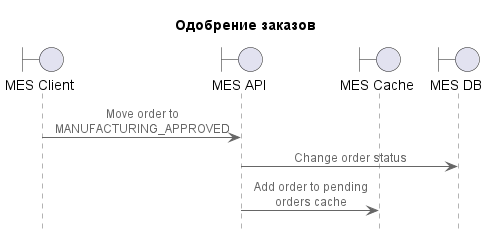

The diagram above was rendered by PlantUML. Its source (embedded in the PNG):
@startuml MES Caching Sequence Diagram Manufacture Approved

!include <C4/C4_Sequence>

title Одобрение заказов

boundary "MES Client" as client
boundary "MES API" as service
boundary "MES Cache" as cache
boundary "MES DB" as storage

client -> service: Move order to MANUFACTURING_APPROVED
service -> storage: Change order status
service -> cache: Add order to pending orders cache

@enduml